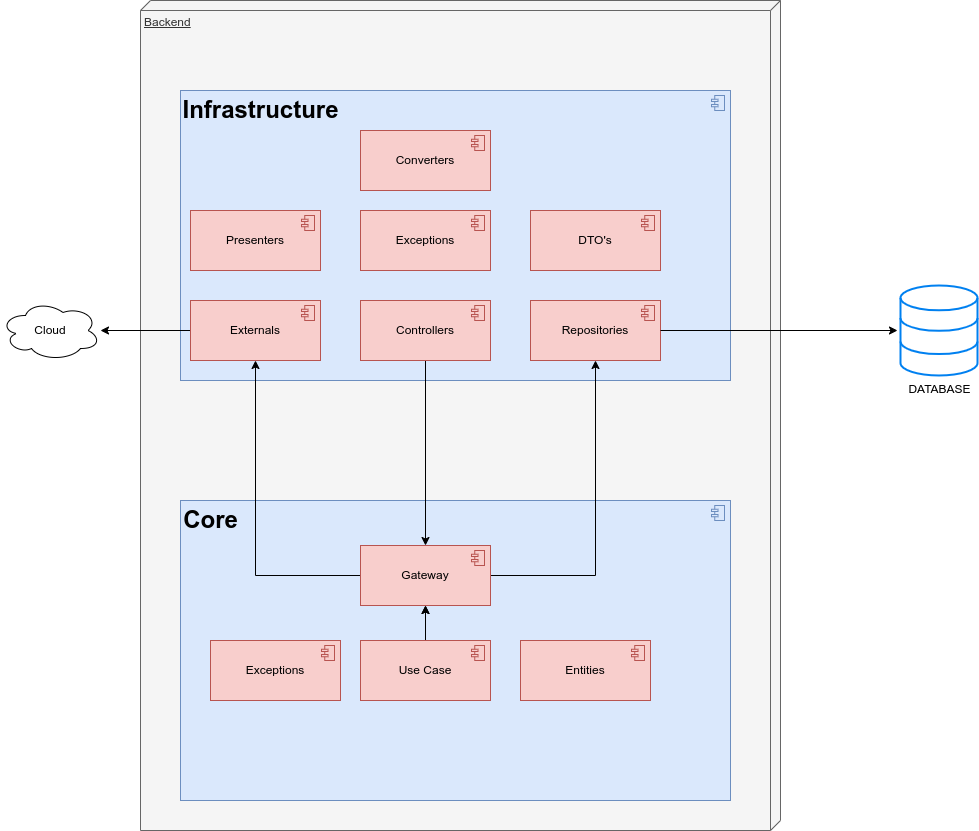

The diagram above was exported from draw.io. Its source (the exported page's mxGraphModel, read from the mxfile embedded in the PNG):
<mxGraphModel dx="5402" dy="2235" grid="1" gridSize="10" guides="1" tooltips="1" connect="1" arrows="1" fold="1" page="1" pageScale="1" pageWidth="850" pageHeight="1100" math="0" shadow="0">
  <root>
    <mxCell id="0" />
    <mxCell id="1" parent="0" />
    <mxCell id="N-SmiD9183JOpqgpbZVo-1" value="Backend" style="verticalAlign=top;align=left;spacingTop=8;spacingLeft=2;spacingRight=12;shape=cube;size=10;direction=south;fontStyle=4;html=1;whiteSpace=wrap;fillColor=#f5f5f5;fontColor=#333333;strokeColor=#666666;" parent="1" vertex="1">
      <mxGeometry x="-3160" y="-960" width="640" height="830" as="geometry" />
    </mxCell>
    <mxCell id="N-SmiD9183JOpqgpbZVo-11" value="" style="html=1;outlineConnect=0;whiteSpace=wrap;shape=mxgraph.archimate.application;appType=comp;fillColor=#dae8fc;strokeColor=#6c8ebf;" parent="1" vertex="1">
      <mxGeometry x="-3120" y="-870" width="550" height="290" as="geometry" />
    </mxCell>
    <mxCell id="N-SmiD9183JOpqgpbZVo-12" value="&lt;div&gt;&lt;br&gt;&lt;/div&gt;" style="html=1;outlineConnect=0;whiteSpace=wrap;shape=mxgraph.archimate.application;appType=comp;fillColor=#dae8fc;strokeColor=#6c8ebf;" parent="1" vertex="1">
      <mxGeometry x="-3120" y="-460" width="550" height="300" as="geometry" />
    </mxCell>
    <mxCell id="N-SmiD9183JOpqgpbZVo-13" value="Repositories" style="html=1;outlineConnect=0;whiteSpace=wrap;shape=mxgraph.archimate3.application;appType=comp;archiType=square;fillColor=#f8cecc;strokeColor=#b85450;" parent="1" vertex="1">
      <mxGeometry x="-2770" y="-660" width="130" height="60" as="geometry" />
    </mxCell>
    <mxCell id="N-SmiD9183JOpqgpbZVo-32" style="edgeStyle=orthogonalEdgeStyle;rounded=0;orthogonalLoop=1;jettySize=auto;html=1;" parent="1" source="N-SmiD9183JOpqgpbZVo-15" target="N-SmiD9183JOpqgpbZVo-21" edge="1">
      <mxGeometry relative="1" as="geometry" />
    </mxCell>
    <mxCell id="N-SmiD9183JOpqgpbZVo-15" value="Controllers" style="html=1;outlineConnect=0;whiteSpace=wrap;shape=mxgraph.archimate3.application;appType=comp;archiType=square;fillColor=#f8cecc;strokeColor=#b85450;" parent="1" vertex="1">
      <mxGeometry x="-2940" y="-660" width="130" height="60" as="geometry" />
    </mxCell>
    <mxCell id="N-SmiD9183JOpqgpbZVo-31" style="edgeStyle=orthogonalEdgeStyle;rounded=0;orthogonalLoop=1;jettySize=auto;html=1;" parent="1" source="N-SmiD9183JOpqgpbZVo-21" target="N-SmiD9183JOpqgpbZVo-13" edge="1">
      <mxGeometry relative="1" as="geometry" />
    </mxCell>
    <mxCell id="N-SmiD9183JOpqgpbZVo-45" style="edgeStyle=orthogonalEdgeStyle;rounded=0;orthogonalLoop=1;jettySize=auto;html=1;" parent="1" source="N-SmiD9183JOpqgpbZVo-21" target="N-SmiD9183JOpqgpbZVo-38" edge="1">
      <mxGeometry relative="1" as="geometry" />
    </mxCell>
    <mxCell id="N-SmiD9183JOpqgpbZVo-21" value="Gateway" style="html=1;outlineConnect=0;whiteSpace=wrap;shape=mxgraph.archimate3.application;appType=comp;archiType=square;fillColor=#f8cecc;strokeColor=#b85450;" parent="1" vertex="1">
      <mxGeometry x="-2940" y="-415" width="130" height="60" as="geometry" />
    </mxCell>
    <mxCell id="N-SmiD9183JOpqgpbZVo-33" value="" style="edgeStyle=orthogonalEdgeStyle;rounded=0;orthogonalLoop=1;jettySize=auto;html=1;" parent="1" source="N-SmiD9183JOpqgpbZVo-23" target="N-SmiD9183JOpqgpbZVo-21" edge="1">
      <mxGeometry relative="1" as="geometry" />
    </mxCell>
    <mxCell id="N-SmiD9183JOpqgpbZVo-34" value="" style="edgeStyle=orthogonalEdgeStyle;rounded=0;orthogonalLoop=1;jettySize=auto;html=1;" parent="1" source="N-SmiD9183JOpqgpbZVo-23" target="N-SmiD9183JOpqgpbZVo-21" edge="1">
      <mxGeometry relative="1" as="geometry" />
    </mxCell>
    <mxCell id="N-SmiD9183JOpqgpbZVo-23" value="Use Case" style="html=1;outlineConnect=0;whiteSpace=wrap;shape=mxgraph.archimate3.application;appType=comp;archiType=square;fillColor=#f8cecc;strokeColor=#b85450;" parent="1" vertex="1">
      <mxGeometry x="-2940" y="-320" width="130" height="60" as="geometry" />
    </mxCell>
    <mxCell id="N-SmiD9183JOpqgpbZVo-35" value="Converters" style="html=1;outlineConnect=0;whiteSpace=wrap;shape=mxgraph.archimate3.application;appType=comp;archiType=square;fillColor=#f8cecc;strokeColor=#b85450;" parent="1" vertex="1">
      <mxGeometry x="-2940" y="-830" width="130" height="60" as="geometry" />
    </mxCell>
    <mxCell id="N-SmiD9183JOpqgpbZVo-36" value="Presenters" style="html=1;outlineConnect=0;whiteSpace=wrap;shape=mxgraph.archimate3.application;appType=comp;archiType=square;fillColor=#f8cecc;strokeColor=#b85450;" parent="1" vertex="1">
      <mxGeometry x="-3110" y="-750" width="130" height="60" as="geometry" />
    </mxCell>
    <mxCell id="N-SmiD9183JOpqgpbZVo-37" value="DTO's" style="html=1;outlineConnect=0;whiteSpace=wrap;shape=mxgraph.archimate3.application;appType=comp;archiType=square;fillColor=#f8cecc;strokeColor=#b85450;" parent="1" vertex="1">
      <mxGeometry x="-2770" y="-750" width="130" height="60" as="geometry" />
    </mxCell>
    <mxCell id="N-SmiD9183JOpqgpbZVo-40" style="edgeStyle=orthogonalEdgeStyle;rounded=0;orthogonalLoop=1;jettySize=auto;html=1;" parent="1" source="N-SmiD9183JOpqgpbZVo-38" target="N-SmiD9183JOpqgpbZVo-42" edge="1">
      <mxGeometry relative="1" as="geometry">
        <mxPoint x="-3220" y="-740" as="targetPoint" />
      </mxGeometry>
    </mxCell>
    <mxCell id="N-SmiD9183JOpqgpbZVo-38" value="Externals" style="html=1;outlineConnect=0;whiteSpace=wrap;shape=mxgraph.archimate3.application;appType=comp;archiType=square;fillColor=#f8cecc;strokeColor=#b85450;" parent="1" vertex="1">
      <mxGeometry x="-3110" y="-660" width="130" height="60" as="geometry" />
    </mxCell>
    <mxCell id="N-SmiD9183JOpqgpbZVo-39" value="Exceptions" style="html=1;outlineConnect=0;whiteSpace=wrap;shape=mxgraph.archimate3.application;appType=comp;archiType=square;fillColor=#f8cecc;strokeColor=#b85450;" parent="1" vertex="1">
      <mxGeometry x="-2940" y="-750" width="130" height="60" as="geometry" />
    </mxCell>
    <mxCell id="N-SmiD9183JOpqgpbZVo-42" value="Cloud" style="ellipse;shape=cloud;whiteSpace=wrap;html=1;align=center;" parent="1" vertex="1">
      <mxGeometry x="-3300" y="-660" width="100" height="60" as="geometry" />
    </mxCell>
    <mxCell id="N-SmiD9183JOpqgpbZVo-46" value="Entities" style="html=1;outlineConnect=0;whiteSpace=wrap;shape=mxgraph.archimate3.application;appType=comp;archiType=square;fillColor=#f8cecc;strokeColor=#b85450;" parent="1" vertex="1">
      <mxGeometry x="-2780" y="-320" width="130" height="60" as="geometry" />
    </mxCell>
    <mxCell id="N-SmiD9183JOpqgpbZVo-48" value="Exceptions" style="html=1;outlineConnect=0;whiteSpace=wrap;shape=mxgraph.archimate3.application;appType=comp;archiType=square;fillColor=#f8cecc;strokeColor=#b85450;" parent="1" vertex="1">
      <mxGeometry x="-3090" y="-320" width="130" height="60" as="geometry" />
    </mxCell>
    <mxCell id="N-SmiD9183JOpqgpbZVo-51" value="DATABASE" style="html=1;verticalLabelPosition=bottom;align=center;labelBackgroundColor=#ffffff;verticalAlign=top;strokeWidth=2;strokeColor=#0080F0;shadow=0;dashed=0;shape=mxgraph.ios7.icons.data;" parent="1" vertex="1">
      <mxGeometry x="-2400" y="-675" width="77" height="90" as="geometry" />
    </mxCell>
    <mxCell id="N-SmiD9183JOpqgpbZVo-53" style="edgeStyle=orthogonalEdgeStyle;rounded=0;orthogonalLoop=1;jettySize=auto;html=1;entryX=-0.039;entryY=0.5;entryDx=0;entryDy=0;entryPerimeter=0;" parent="1" source="N-SmiD9183JOpqgpbZVo-13" target="N-SmiD9183JOpqgpbZVo-51" edge="1">
      <mxGeometry relative="1" as="geometry" />
    </mxCell>
    <mxCell id="N-SmiD9183JOpqgpbZVo-54" value="Infrastructure" style="text;strokeColor=none;fillColor=none;html=1;fontSize=24;fontStyle=1;verticalAlign=middle;align=center;" parent="1" vertex="1">
      <mxGeometry x="-3090" y="-870" width="100" height="40" as="geometry" />
    </mxCell>
    <mxCell id="N-SmiD9183JOpqgpbZVo-55" value="Core" style="text;strokeColor=none;fillColor=none;html=1;fontSize=24;fontStyle=1;verticalAlign=middle;align=center;" parent="1" vertex="1">
      <mxGeometry x="-3140" y="-460" width="100" height="40" as="geometry" />
    </mxCell>
  </root>
</mxGraphModel>